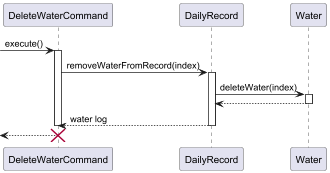

The diagram above was rendered by PlantUML. Its source (embedded in the PNG):
@startuml

participant "DeleteWaterCommand" as DeleteCmd
participant "DailyRecord" as DailyRec

-> DeleteCmd : execute()
activate DeleteCmd
DeleteCmd -> DailyRec: removeWaterFromRecord(index)
activate DailyRec

DailyRec -> Water: deleteWater(index)
activate Water
Water --> DailyRec
deactivate Water

DailyRec --> DeleteCmd: water log
deactivate DailyRec

deactivate DeleteCmd
<-- DeleteCmd : 
destroy DeleteCmd

@enduml